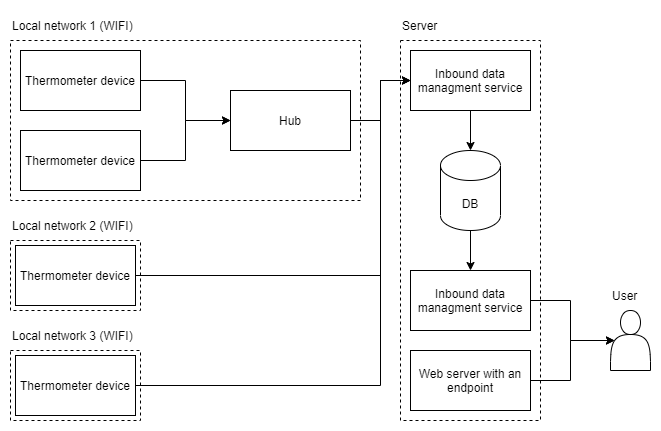

The diagram above was exported from draw.io. Its source (the exported page's mxGraphModel, read from the mxfile embedded in the PNG):
<mxGraphModel dx="1422" dy="875" grid="1" gridSize="10" guides="1" tooltips="1" connect="1" arrows="1" fold="1" page="1" pageScale="1" pageWidth="827" pageHeight="583" math="0" shadow="0">
  <root>
    <mxCell id="0" />
    <mxCell id="1" parent="0" />
    <mxCell id="SqvhF03JrKHGtB577Yl5-1" style="edgeStyle=orthogonalEdgeStyle;rounded=0;orthogonalLoop=1;jettySize=auto;html=1;exitX=1;exitY=0.5;exitDx=0;exitDy=0;entryX=0;entryY=0.5;entryDx=0;entryDy=0;" parent="1" source="SqvhF03JrKHGtB577Yl5-6" target="SqvhF03JrKHGtB577Yl5-13" edge="1">
      <mxGeometry relative="1" as="geometry">
        <Array as="points">
          <mxPoint x="410" y="160" />
          <mxPoint x="410" y="120" />
        </Array>
      </mxGeometry>
    </mxCell>
    <mxCell id="SqvhF03JrKHGtB577Yl5-2" value="" style="group" parent="1" vertex="1" connectable="0">
      <mxGeometry x="40" y="50" width="350" height="190" as="geometry" />
    </mxCell>
    <mxCell id="SqvhF03JrKHGtB577Yl5-3" value="" style="rounded=0;whiteSpace=wrap;html=1;fillColor=none;dashed=1;" parent="SqvhF03JrKHGtB577Yl5-2" vertex="1">
      <mxGeometry y="30" width="350" height="160" as="geometry" />
    </mxCell>
    <mxCell id="SqvhF03JrKHGtB577Yl5-4" value="Thermometer device" style="rounded=0;whiteSpace=wrap;html=1;" parent="SqvhF03JrKHGtB577Yl5-2" vertex="1">
      <mxGeometry x="10" y="40" width="120" height="60" as="geometry" />
    </mxCell>
    <mxCell id="SqvhF03JrKHGtB577Yl5-5" value="Thermometer device" style="rounded=0;whiteSpace=wrap;html=1;" parent="SqvhF03JrKHGtB577Yl5-2" vertex="1">
      <mxGeometry x="10" y="120" width="120" height="60" as="geometry" />
    </mxCell>
    <mxCell id="SqvhF03JrKHGtB577Yl5-6" value="Hub" style="rounded=0;whiteSpace=wrap;html=1;fillColor=default;" parent="SqvhF03JrKHGtB577Yl5-2" vertex="1">
      <mxGeometry x="220" y="80" width="120" height="60" as="geometry" />
    </mxCell>
    <mxCell id="SqvhF03JrKHGtB577Yl5-7" value="Local network 1 (WIFI)" style="text;html=1;strokeColor=none;fillColor=none;align=left;verticalAlign=middle;whiteSpace=wrap;rounded=0;dashed=1;" parent="SqvhF03JrKHGtB577Yl5-2" vertex="1">
      <mxGeometry width="130" height="30" as="geometry" />
    </mxCell>
    <mxCell id="SqvhF03JrKHGtB577Yl5-8" style="edgeStyle=orthogonalEdgeStyle;rounded=0;orthogonalLoop=1;jettySize=auto;html=1;entryX=0;entryY=0.5;entryDx=0;entryDy=0;exitX=1;exitY=0.5;exitDx=0;exitDy=0;" parent="SqvhF03JrKHGtB577Yl5-2" source="SqvhF03JrKHGtB577Yl5-5" target="SqvhF03JrKHGtB577Yl5-6" edge="1">
      <mxGeometry relative="1" as="geometry" />
    </mxCell>
    <mxCell id="SqvhF03JrKHGtB577Yl5-9" style="edgeStyle=orthogonalEdgeStyle;rounded=0;orthogonalLoop=1;jettySize=auto;html=1;entryX=0;entryY=0.5;entryDx=0;entryDy=0;exitX=1;exitY=0.5;exitDx=0;exitDy=0;" parent="SqvhF03JrKHGtB577Yl5-2" source="SqvhF03JrKHGtB577Yl5-4" target="SqvhF03JrKHGtB577Yl5-6" edge="1">
      <mxGeometry relative="1" as="geometry" />
    </mxCell>
    <mxCell id="SqvhF03JrKHGtB577Yl5-10" value="" style="group" parent="1" vertex="1" connectable="0">
      <mxGeometry x="430" y="50" width="140" height="410" as="geometry" />
    </mxCell>
    <mxCell id="SqvhF03JrKHGtB577Yl5-11" value="" style="rounded=0;whiteSpace=wrap;html=1;dashed=1;fillColor=none;" parent="SqvhF03JrKHGtB577Yl5-10" vertex="1">
      <mxGeometry y="30" width="140" height="380" as="geometry" />
    </mxCell>
    <mxCell id="SqvhF03JrKHGtB577Yl5-12" value="DB" style="shape=cylinder3;whiteSpace=wrap;html=1;boundedLbl=1;backgroundOutline=1;size=15;" parent="SqvhF03JrKHGtB577Yl5-10" vertex="1">
      <mxGeometry x="40" y="140" width="60" height="80" as="geometry" />
    </mxCell>
    <mxCell id="SqvhF03JrKHGtB577Yl5-13" value="Inbound data managment service" style="rounded=0;whiteSpace=wrap;html=1;" parent="SqvhF03JrKHGtB577Yl5-10" vertex="1">
      <mxGeometry x="10" y="40" width="120" height="60" as="geometry" />
    </mxCell>
    <mxCell id="SqvhF03JrKHGtB577Yl5-14" value="Inbound data managment service" style="rounded=0;whiteSpace=wrap;html=1;" parent="SqvhF03JrKHGtB577Yl5-10" vertex="1">
      <mxGeometry x="10" y="260" width="120" height="60" as="geometry" />
    </mxCell>
    <mxCell id="SqvhF03JrKHGtB577Yl5-15" value="Server" style="text;html=1;strokeColor=none;fillColor=none;align=left;verticalAlign=middle;whiteSpace=wrap;rounded=0;dashed=1;" parent="SqvhF03JrKHGtB577Yl5-10" vertex="1">
      <mxGeometry width="40" height="30" as="geometry" />
    </mxCell>
    <mxCell id="SqvhF03JrKHGtB577Yl5-16" value="Web server with an endpoint" style="rounded=0;whiteSpace=wrap;html=1;fillColor=default;" parent="SqvhF03JrKHGtB577Yl5-10" vertex="1">
      <mxGeometry x="10" y="340" width="120" height="60" as="geometry" />
    </mxCell>
    <mxCell id="SqvhF03JrKHGtB577Yl5-17" value="" style="endArrow=classic;html=1;rounded=0;entryX=0.5;entryY=0;entryDx=0;entryDy=0;entryPerimeter=0;exitX=0.5;exitY=1;exitDx=0;exitDy=0;" parent="SqvhF03JrKHGtB577Yl5-10" source="SqvhF03JrKHGtB577Yl5-13" target="SqvhF03JrKHGtB577Yl5-12" edge="1">
      <mxGeometry width="50" height="50" relative="1" as="geometry">
        <mxPoint x="670" y="360" as="sourcePoint" />
        <mxPoint x="720" y="310" as="targetPoint" />
      </mxGeometry>
    </mxCell>
    <mxCell id="SqvhF03JrKHGtB577Yl5-18" value="" style="endArrow=classic;html=1;rounded=0;exitX=0.5;exitY=1;exitDx=0;exitDy=0;exitPerimeter=0;entryX=0.5;entryY=0;entryDx=0;entryDy=0;" parent="SqvhF03JrKHGtB577Yl5-10" source="SqvhF03JrKHGtB577Yl5-12" target="SqvhF03JrKHGtB577Yl5-14" edge="1">
      <mxGeometry width="50" height="50" relative="1" as="geometry">
        <mxPoint x="600" y="400" as="sourcePoint" />
        <mxPoint x="650" y="350" as="targetPoint" />
      </mxGeometry>
    </mxCell>
    <mxCell id="SqvhF03JrKHGtB577Yl5-19" value="" style="shape=actor;whiteSpace=wrap;html=1;fillColor=default;" parent="1" vertex="1">
      <mxGeometry x="640" y="350" width="40" height="60" as="geometry" />
    </mxCell>
    <mxCell id="SqvhF03JrKHGtB577Yl5-20" style="edgeStyle=orthogonalEdgeStyle;rounded=0;orthogonalLoop=1;jettySize=auto;html=1;exitX=1;exitY=0.5;exitDx=0;exitDy=0;entryX=0.1;entryY=0.5;entryDx=0;entryDy=0;entryPerimeter=0;" parent="1" source="SqvhF03JrKHGtB577Yl5-16" target="SqvhF03JrKHGtB577Yl5-19" edge="1">
      <mxGeometry relative="1" as="geometry" />
    </mxCell>
    <mxCell id="SqvhF03JrKHGtB577Yl5-21" style="edgeStyle=orthogonalEdgeStyle;rounded=0;orthogonalLoop=1;jettySize=auto;html=1;exitX=1;exitY=0.5;exitDx=0;exitDy=0;entryX=0.1;entryY=0.5;entryDx=0;entryDy=0;entryPerimeter=0;" parent="1" source="SqvhF03JrKHGtB577Yl5-14" target="SqvhF03JrKHGtB577Yl5-19" edge="1">
      <mxGeometry relative="1" as="geometry">
        <mxPoint x="710" y="370" as="targetPoint" />
      </mxGeometry>
    </mxCell>
    <mxCell id="SqvhF03JrKHGtB577Yl5-22" value="User" style="text;html=1;strokeColor=none;fillColor=none;align=left;verticalAlign=middle;whiteSpace=wrap;rounded=0;" parent="1" vertex="1">
      <mxGeometry x="640" y="320" width="30" height="30" as="geometry" />
    </mxCell>
    <mxCell id="SqvhF03JrKHGtB577Yl5-23" value="" style="group" parent="1" vertex="1" connectable="0">
      <mxGeometry x="40" y="250" width="130" height="100" as="geometry" />
    </mxCell>
    <mxCell id="SqvhF03JrKHGtB577Yl5-24" value="" style="rounded=0;whiteSpace=wrap;html=1;dashed=1;fillColor=none;" parent="SqvhF03JrKHGtB577Yl5-23" vertex="1">
      <mxGeometry y="30" width="130" height="70" as="geometry" />
    </mxCell>
    <mxCell id="SqvhF03JrKHGtB577Yl5-25" value="Thermometer device" style="rounded=0;whiteSpace=wrap;html=1;" parent="SqvhF03JrKHGtB577Yl5-23" vertex="1">
      <mxGeometry x="5" y="35" width="120" height="60" as="geometry" />
    </mxCell>
    <mxCell id="SqvhF03JrKHGtB577Yl5-26" value="Local network 2 (WIFI)" style="text;html=1;strokeColor=none;fillColor=none;align=left;verticalAlign=middle;whiteSpace=wrap;rounded=0;dashed=1;" parent="SqvhF03JrKHGtB577Yl5-23" vertex="1">
      <mxGeometry width="130" height="30" as="geometry" />
    </mxCell>
    <mxCell id="SqvhF03JrKHGtB577Yl5-27" value="" style="group" parent="1" vertex="1" connectable="0">
      <mxGeometry x="40" y="360" width="130" height="100" as="geometry" />
    </mxCell>
    <mxCell id="SqvhF03JrKHGtB577Yl5-28" value="" style="rounded=0;whiteSpace=wrap;html=1;dashed=1;fillColor=none;" parent="SqvhF03JrKHGtB577Yl5-27" vertex="1">
      <mxGeometry y="30" width="130" height="70" as="geometry" />
    </mxCell>
    <mxCell id="SqvhF03JrKHGtB577Yl5-29" value="Thermometer device" style="rounded=0;whiteSpace=wrap;html=1;" parent="SqvhF03JrKHGtB577Yl5-27" vertex="1">
      <mxGeometry x="5" y="35" width="120" height="60" as="geometry" />
    </mxCell>
    <mxCell id="SqvhF03JrKHGtB577Yl5-30" value="Local network 3 (WIFI)" style="text;html=1;strokeColor=none;fillColor=none;align=left;verticalAlign=middle;whiteSpace=wrap;rounded=0;dashed=1;" parent="SqvhF03JrKHGtB577Yl5-27" vertex="1">
      <mxGeometry width="130" height="30" as="geometry" />
    </mxCell>
    <mxCell id="SqvhF03JrKHGtB577Yl5-31" style="edgeStyle=orthogonalEdgeStyle;rounded=0;orthogonalLoop=1;jettySize=auto;html=1;exitX=1;exitY=0.5;exitDx=0;exitDy=0;entryX=0;entryY=0.5;entryDx=0;entryDy=0;" parent="1" source="SqvhF03JrKHGtB577Yl5-25" target="SqvhF03JrKHGtB577Yl5-13" edge="1">
      <mxGeometry relative="1" as="geometry">
        <Array as="points">
          <mxPoint x="410" y="315" />
          <mxPoint x="410" y="120" />
        </Array>
      </mxGeometry>
    </mxCell>
    <mxCell id="SqvhF03JrKHGtB577Yl5-32" style="edgeStyle=orthogonalEdgeStyle;rounded=0;orthogonalLoop=1;jettySize=auto;html=1;exitX=1;exitY=0.5;exitDx=0;exitDy=0;entryX=0;entryY=0.5;entryDx=0;entryDy=0;" parent="1" source="SqvhF03JrKHGtB577Yl5-29" target="SqvhF03JrKHGtB577Yl5-13" edge="1">
      <mxGeometry relative="1" as="geometry">
        <Array as="points">
          <mxPoint x="410" y="425" />
          <mxPoint x="410" y="120" />
        </Array>
      </mxGeometry>
    </mxCell>
  </root>
</mxGraphModel>